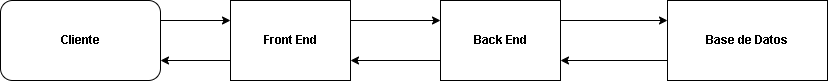

The diagram above was exported from draw.io. Its source (the exported page's mxGraphModel, read from the mxfile embedded in the PNG):
<mxGraphModel dx="868" dy="482" grid="1" gridSize="10" guides="1" tooltips="1" connect="1" arrows="1" fold="1" page="1" pageScale="1" pageWidth="827" pageHeight="1169" math="0" shadow="0">
  <root>
    <mxCell id="0" />
    <mxCell id="1" parent="0" />
    <mxCell id="zTzqHBjHCd5SmlzZqMJi-1" value="&lt;b&gt;Front End&lt;/b&gt;" style="rounded=0;whiteSpace=wrap;html=1;" parent="1" vertex="1">
      <mxGeometry x="230" y="160" width="120" height="80" as="geometry" />
    </mxCell>
    <mxCell id="zTzqHBjHCd5SmlzZqMJi-2" value="&lt;b&gt;Back End&lt;/b&gt;" style="rounded=0;whiteSpace=wrap;html=1;" parent="1" vertex="1">
      <mxGeometry x="440" y="160" width="120" height="80" as="geometry" />
    </mxCell>
    <mxCell id="zTzqHBjHCd5SmlzZqMJi-4" value="&lt;font style=&quot;vertical-align: inherit;&quot;&gt;&lt;font style=&quot;vertical-align: inherit;&quot;&gt;&lt;font style=&quot;vertical-align: inherit;&quot;&gt;&lt;font style=&quot;vertical-align: inherit;&quot;&gt;&lt;b&gt;Base de Datos&lt;/b&gt;&lt;/font&gt;&lt;/font&gt;&lt;/font&gt;&lt;/font&gt;" style="rounded=0;whiteSpace=wrap;html=1;" parent="1" vertex="1">
      <mxGeometry x="667" y="160" width="160" height="80" as="geometry" />
    </mxCell>
    <mxCell id="zTzqHBjHCd5SmlzZqMJi-5" value="&lt;font style=&quot;vertical-align: inherit;&quot;&gt;&lt;font style=&quot;vertical-align: inherit;&quot;&gt;&lt;b&gt;Cliente&lt;/b&gt;&lt;/font&gt;&lt;/font&gt;" style="rounded=1;whiteSpace=wrap;html=1;" parent="1" vertex="1">
      <mxGeometry y="160" width="160" height="80" as="geometry" />
    </mxCell>
    <mxCell id="zTzqHBjHCd5SmlzZqMJi-8" value="" style="endArrow=classic;html=1;rounded=0;exitX=1;exitY=0.25;exitDx=0;exitDy=0;entryX=0;entryY=0.25;entryDx=0;entryDy=0;" parent="1" source="zTzqHBjHCd5SmlzZqMJi-5" target="zTzqHBjHCd5SmlzZqMJi-1" edge="1">
      <mxGeometry width="50" height="50" relative="1" as="geometry">
        <mxPoint x="390" y="200" as="sourcePoint" />
        <mxPoint x="440" y="150" as="targetPoint" />
        <Array as="points" />
      </mxGeometry>
    </mxCell>
    <mxCell id="zTzqHBjHCd5SmlzZqMJi-9" value="" style="endArrow=classic;html=1;rounded=0;exitX=1;exitY=0.25;exitDx=0;exitDy=0;entryX=0;entryY=0.25;entryDx=0;entryDy=0;" parent="1" source="zTzqHBjHCd5SmlzZqMJi-1" target="zTzqHBjHCd5SmlzZqMJi-2" edge="1">
      <mxGeometry width="50" height="50" relative="1" as="geometry">
        <mxPoint x="390" y="200" as="sourcePoint" />
        <mxPoint x="440" y="150" as="targetPoint" />
      </mxGeometry>
    </mxCell>
    <mxCell id="zTzqHBjHCd5SmlzZqMJi-10" value="" style="endArrow=classic;html=1;rounded=0;entryX=0;entryY=0.25;entryDx=0;entryDy=0;exitX=1;exitY=0.25;exitDx=0;exitDy=0;" parent="1" source="zTzqHBjHCd5SmlzZqMJi-2" target="zTzqHBjHCd5SmlzZqMJi-4" edge="1">
      <mxGeometry width="50" height="50" relative="1" as="geometry">
        <mxPoint x="390" y="200" as="sourcePoint" />
        <mxPoint x="440" y="150" as="targetPoint" />
      </mxGeometry>
    </mxCell>
    <mxCell id="zTzqHBjHCd5SmlzZqMJi-11" value="" style="endArrow=classic;html=1;rounded=0;exitX=0;exitY=0.75;exitDx=0;exitDy=0;entryX=1;entryY=0.75;entryDx=0;entryDy=0;" parent="1" source="zTzqHBjHCd5SmlzZqMJi-4" target="zTzqHBjHCd5SmlzZqMJi-2" edge="1">
      <mxGeometry width="50" height="50" relative="1" as="geometry">
        <mxPoint x="390" y="200" as="sourcePoint" />
        <mxPoint x="440" y="150" as="targetPoint" />
      </mxGeometry>
    </mxCell>
    <mxCell id="zTzqHBjHCd5SmlzZqMJi-12" value="" style="endArrow=classic;html=1;rounded=0;exitX=0;exitY=0.75;exitDx=0;exitDy=0;entryX=1;entryY=0.75;entryDx=0;entryDy=0;" parent="1" source="zTzqHBjHCd5SmlzZqMJi-2" target="zTzqHBjHCd5SmlzZqMJi-1" edge="1">
      <mxGeometry width="50" height="50" relative="1" as="geometry">
        <mxPoint x="390" y="200" as="sourcePoint" />
        <mxPoint x="440" y="150" as="targetPoint" />
      </mxGeometry>
    </mxCell>
    <mxCell id="zTzqHBjHCd5SmlzZqMJi-13" value="" style="endArrow=classic;html=1;rounded=0;exitX=0;exitY=0.75;exitDx=0;exitDy=0;entryX=1;entryY=0.75;entryDx=0;entryDy=0;" parent="1" source="zTzqHBjHCd5SmlzZqMJi-1" target="zTzqHBjHCd5SmlzZqMJi-5" edge="1">
      <mxGeometry width="50" height="50" relative="1" as="geometry">
        <mxPoint x="390" y="200" as="sourcePoint" />
        <mxPoint x="440" y="150" as="targetPoint" />
      </mxGeometry>
    </mxCell>
  </root>
</mxGraphModel>